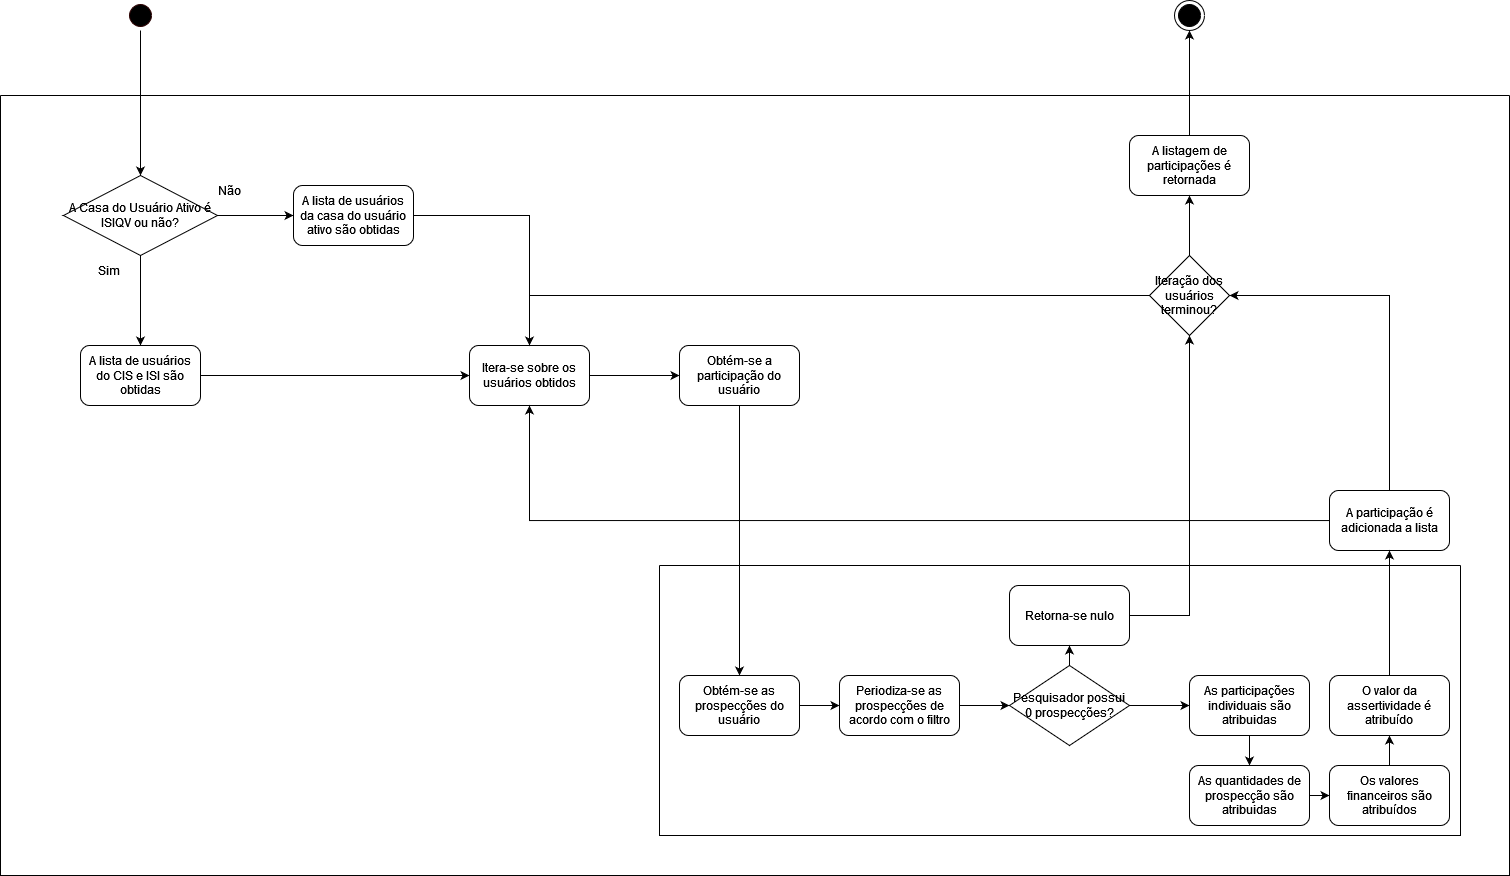

The diagram above was exported from draw.io. Its source (the exported page's mxGraphModel, read from the mxfile embedded in the PNG):
<mxGraphModel dx="1594" dy="710" grid="1" gridSize="10" guides="1" tooltips="1" connect="1" arrows="1" fold="1" page="1" pageScale="1" pageWidth="827" pageHeight="1169" math="0" shadow="0">
  <root>
    <mxCell id="0" />
    <mxCell id="1" parent="0" />
    <mxCell id="lb1jEGPWHhScYuzUH2o1-2" value="" style="ellipse;html=1;shape=startState;fillColor=#000000;strokeColor=#2B0000;" vertex="1" parent="1">
      <mxGeometry x="186" y="105" width="30" height="30" as="geometry" />
    </mxCell>
    <mxCell id="lb1jEGPWHhScYuzUH2o1-3" value="" style="ellipse;html=1;shape=endState;fillColor=#000000;strokeColor=#000000;" vertex="1" parent="1">
      <mxGeometry x="1235" y="105" width="30" height="30" as="geometry" />
    </mxCell>
    <mxCell id="lb1jEGPWHhScYuzUH2o1-4" value="" style="endArrow=classic;html=1;rounded=0;entryX=0.5;entryY=0;entryDx=0;entryDy=0;" edge="1" parent="1" source="lb1jEGPWHhScYuzUH2o1-2" target="lb1jEGPWHhScYuzUH2o1-6">
      <mxGeometry width="50" height="50" relative="1" as="geometry">
        <mxPoint x="270" y="400" as="sourcePoint" />
        <mxPoint x="320" y="350" as="targetPoint" />
      </mxGeometry>
    </mxCell>
    <mxCell id="lb1jEGPWHhScYuzUH2o1-10" style="edgeStyle=orthogonalEdgeStyle;rounded=0;orthogonalLoop=1;jettySize=auto;html=1;" edge="1" parent="1" source="lb1jEGPWHhScYuzUH2o1-6" target="lb1jEGPWHhScYuzUH2o1-9">
      <mxGeometry relative="1" as="geometry" />
    </mxCell>
    <mxCell id="lb1jEGPWHhScYuzUH2o1-12" style="edgeStyle=orthogonalEdgeStyle;rounded=0;orthogonalLoop=1;jettySize=auto;html=1;" edge="1" parent="1" source="lb1jEGPWHhScYuzUH2o1-6" target="lb1jEGPWHhScYuzUH2o1-11">
      <mxGeometry relative="1" as="geometry" />
    </mxCell>
    <mxCell id="lb1jEGPWHhScYuzUH2o1-6" value="&lt;div&gt;A Casa do Usuário Ativo é ISIQV ou não?&lt;/div&gt;" style="rhombus;whiteSpace=wrap;html=1;" vertex="1" parent="1">
      <mxGeometry x="124" y="280" width="154" height="80" as="geometry" />
    </mxCell>
    <mxCell id="lb1jEGPWHhScYuzUH2o1-7" value="Não" style="text;html=1;strokeColor=none;fillColor=none;align=center;verticalAlign=middle;whiteSpace=wrap;rounded=0;" vertex="1" parent="1">
      <mxGeometry x="260" y="280" width="60" height="30" as="geometry" />
    </mxCell>
    <mxCell id="lb1jEGPWHhScYuzUH2o1-8" value="Sim" style="text;html=1;strokeColor=none;fillColor=none;align=center;verticalAlign=middle;whiteSpace=wrap;rounded=0;" vertex="1" parent="1">
      <mxGeometry x="140" y="360" width="60" height="30" as="geometry" />
    </mxCell>
    <mxCell id="lb1jEGPWHhScYuzUH2o1-15" style="edgeStyle=orthogonalEdgeStyle;rounded=0;orthogonalLoop=1;jettySize=auto;html=1;" edge="1" parent="1" source="lb1jEGPWHhScYuzUH2o1-9" target="lb1jEGPWHhScYuzUH2o1-13">
      <mxGeometry relative="1" as="geometry" />
    </mxCell>
    <mxCell id="lb1jEGPWHhScYuzUH2o1-9" value="A lista de usuários do CIS e ISI são obtidas" style="rounded=1;whiteSpace=wrap;html=1;" vertex="1" parent="1">
      <mxGeometry x="141" y="450" width="120" height="60" as="geometry" />
    </mxCell>
    <mxCell id="lb1jEGPWHhScYuzUH2o1-14" style="edgeStyle=orthogonalEdgeStyle;rounded=0;orthogonalLoop=1;jettySize=auto;html=1;entryX=0;entryY=0.5;entryDx=0;entryDy=0;" edge="1" parent="1" source="lb1jEGPWHhScYuzUH2o1-11" target="lb1jEGPWHhScYuzUH2o1-13">
      <mxGeometry relative="1" as="geometry">
        <Array as="points">
          <mxPoint x="590" y="320" />
          <mxPoint x="590" y="480" />
        </Array>
      </mxGeometry>
    </mxCell>
    <mxCell id="lb1jEGPWHhScYuzUH2o1-11" value="A lista de usuários da casa do usuário ativo são obtidas" style="rounded=1;whiteSpace=wrap;html=1;" vertex="1" parent="1">
      <mxGeometry x="354" y="290" width="120" height="60" as="geometry" />
    </mxCell>
    <mxCell id="lb1jEGPWHhScYuzUH2o1-19" style="edgeStyle=orthogonalEdgeStyle;rounded=0;orthogonalLoop=1;jettySize=auto;html=1;" edge="1" parent="1" source="lb1jEGPWHhScYuzUH2o1-13" target="lb1jEGPWHhScYuzUH2o1-16">
      <mxGeometry relative="1" as="geometry" />
    </mxCell>
    <mxCell id="lb1jEGPWHhScYuzUH2o1-13" value="Itera-se sobre os usuários obtidos" style="rounded=1;whiteSpace=wrap;html=1;" vertex="1" parent="1">
      <mxGeometry x="530" y="450" width="120" height="60" as="geometry" />
    </mxCell>
    <mxCell id="lb1jEGPWHhScYuzUH2o1-27" style="edgeStyle=orthogonalEdgeStyle;rounded=0;orthogonalLoop=1;jettySize=auto;html=1;" edge="1" parent="1" source="lb1jEGPWHhScYuzUH2o1-16" target="lb1jEGPWHhScYuzUH2o1-26">
      <mxGeometry relative="1" as="geometry" />
    </mxCell>
    <mxCell id="lb1jEGPWHhScYuzUH2o1-16" value="Obtém-se a participação do usuário" style="rounded=1;whiteSpace=wrap;html=1;" vertex="1" parent="1">
      <mxGeometry x="740" y="450" width="120" height="60" as="geometry" />
    </mxCell>
    <mxCell id="lb1jEGPWHhScYuzUH2o1-24" value="" style="swimlane;startSize=0;" vertex="1" parent="1">
      <mxGeometry x="61" y="200" width="1509" height="780" as="geometry" />
    </mxCell>
    <mxCell id="lb1jEGPWHhScYuzUH2o1-25" value="" style="swimlane;startSize=0;" vertex="1" parent="lb1jEGPWHhScYuzUH2o1-24">
      <mxGeometry x="659" y="470" width="801" height="270" as="geometry">
        <mxRectangle x="659" y="550" width="50" height="40" as="alternateBounds" />
      </mxGeometry>
    </mxCell>
    <mxCell id="lb1jEGPWHhScYuzUH2o1-29" style="edgeStyle=orthogonalEdgeStyle;rounded=0;orthogonalLoop=1;jettySize=auto;html=1;" edge="1" parent="lb1jEGPWHhScYuzUH2o1-25" source="lb1jEGPWHhScYuzUH2o1-26" target="lb1jEGPWHhScYuzUH2o1-28">
      <mxGeometry relative="1" as="geometry" />
    </mxCell>
    <mxCell id="lb1jEGPWHhScYuzUH2o1-26" value="Obtém-se as prospecções do usuário" style="rounded=1;whiteSpace=wrap;html=1;" vertex="1" parent="lb1jEGPWHhScYuzUH2o1-25">
      <mxGeometry x="20" y="110" width="120" height="60" as="geometry" />
    </mxCell>
    <mxCell id="lb1jEGPWHhScYuzUH2o1-31" style="edgeStyle=orthogonalEdgeStyle;rounded=0;orthogonalLoop=1;jettySize=auto;html=1;" edge="1" parent="lb1jEGPWHhScYuzUH2o1-25" source="lb1jEGPWHhScYuzUH2o1-28" target="lb1jEGPWHhScYuzUH2o1-30">
      <mxGeometry relative="1" as="geometry" />
    </mxCell>
    <mxCell id="lb1jEGPWHhScYuzUH2o1-28" value="Periodiza-se as prospecções de acordo com o filtro" style="rounded=1;whiteSpace=wrap;html=1;" vertex="1" parent="lb1jEGPWHhScYuzUH2o1-25">
      <mxGeometry x="180" y="110" width="120" height="60" as="geometry" />
    </mxCell>
    <mxCell id="lb1jEGPWHhScYuzUH2o1-33" style="edgeStyle=orthogonalEdgeStyle;rounded=0;orthogonalLoop=1;jettySize=auto;html=1;" edge="1" parent="lb1jEGPWHhScYuzUH2o1-25" source="lb1jEGPWHhScYuzUH2o1-30" target="lb1jEGPWHhScYuzUH2o1-32">
      <mxGeometry relative="1" as="geometry" />
    </mxCell>
    <mxCell id="lb1jEGPWHhScYuzUH2o1-30" value="Pesquisador possui 0 prospecções?" style="rhombus;whiteSpace=wrap;html=1;" vertex="1" parent="lb1jEGPWHhScYuzUH2o1-25">
      <mxGeometry x="350" y="100" width="120" height="80" as="geometry" />
    </mxCell>
    <mxCell id="lb1jEGPWHhScYuzUH2o1-35" style="edgeStyle=orthogonalEdgeStyle;rounded=0;orthogonalLoop=1;jettySize=auto;html=1;" edge="1" parent="lb1jEGPWHhScYuzUH2o1-25" source="lb1jEGPWHhScYuzUH2o1-32" target="lb1jEGPWHhScYuzUH2o1-34">
      <mxGeometry relative="1" as="geometry" />
    </mxCell>
    <mxCell id="lb1jEGPWHhScYuzUH2o1-32" value="As participações individuais são atribuidas" style="rounded=1;whiteSpace=wrap;html=1;" vertex="1" parent="lb1jEGPWHhScYuzUH2o1-25">
      <mxGeometry x="530" y="110" width="120" height="60" as="geometry" />
    </mxCell>
    <mxCell id="lb1jEGPWHhScYuzUH2o1-37" style="edgeStyle=orthogonalEdgeStyle;rounded=0;orthogonalLoop=1;jettySize=auto;html=1;" edge="1" parent="lb1jEGPWHhScYuzUH2o1-25" source="lb1jEGPWHhScYuzUH2o1-34" target="lb1jEGPWHhScYuzUH2o1-36">
      <mxGeometry relative="1" as="geometry" />
    </mxCell>
    <mxCell id="lb1jEGPWHhScYuzUH2o1-34" value="As quantidades de prospecção são atribuidas" style="rounded=1;whiteSpace=wrap;html=1;" vertex="1" parent="lb1jEGPWHhScYuzUH2o1-25">
      <mxGeometry x="530" y="200" width="120" height="60" as="geometry" />
    </mxCell>
    <mxCell id="lb1jEGPWHhScYuzUH2o1-39" style="edgeStyle=orthogonalEdgeStyle;rounded=0;orthogonalLoop=1;jettySize=auto;html=1;" edge="1" parent="lb1jEGPWHhScYuzUH2o1-25" source="lb1jEGPWHhScYuzUH2o1-36" target="lb1jEGPWHhScYuzUH2o1-38">
      <mxGeometry relative="1" as="geometry" />
    </mxCell>
    <mxCell id="lb1jEGPWHhScYuzUH2o1-36" value="Os valores financeiros são atribuídos" style="rounded=1;whiteSpace=wrap;html=1;" vertex="1" parent="lb1jEGPWHhScYuzUH2o1-25">
      <mxGeometry x="670" y="200" width="120" height="60" as="geometry" />
    </mxCell>
    <mxCell id="lb1jEGPWHhScYuzUH2o1-38" value="O valor da assertividade é atribuído" style="rounded=1;whiteSpace=wrap;html=1;" vertex="1" parent="lb1jEGPWHhScYuzUH2o1-25">
      <mxGeometry x="670" y="110" width="120" height="60" as="geometry" />
    </mxCell>
    <mxCell id="lb1jEGPWHhScYuzUH2o1-44" value="Retorna-se nulo" style="rounded=1;whiteSpace=wrap;html=1;" vertex="1" parent="lb1jEGPWHhScYuzUH2o1-25">
      <mxGeometry x="350" y="20" width="120" height="60" as="geometry" />
    </mxCell>
    <mxCell id="lb1jEGPWHhScYuzUH2o1-45" style="edgeStyle=orthogonalEdgeStyle;rounded=0;orthogonalLoop=1;jettySize=auto;html=1;" edge="1" parent="lb1jEGPWHhScYuzUH2o1-25" source="lb1jEGPWHhScYuzUH2o1-30" target="lb1jEGPWHhScYuzUH2o1-44">
      <mxGeometry relative="1" as="geometry" />
    </mxCell>
    <mxCell id="lb1jEGPWHhScYuzUH2o1-51" style="edgeStyle=orthogonalEdgeStyle;rounded=0;orthogonalLoop=1;jettySize=auto;html=1;entryX=1;entryY=0.5;entryDx=0;entryDy=0;" edge="1" parent="lb1jEGPWHhScYuzUH2o1-24" source="lb1jEGPWHhScYuzUH2o1-17" target="lb1jEGPWHhScYuzUH2o1-48">
      <mxGeometry relative="1" as="geometry">
        <Array as="points">
          <mxPoint x="1389" y="200" />
        </Array>
      </mxGeometry>
    </mxCell>
    <mxCell id="lb1jEGPWHhScYuzUH2o1-17" value="A participação é adicionada a lista" style="rounded=1;whiteSpace=wrap;html=1;" vertex="1" parent="lb1jEGPWHhScYuzUH2o1-24">
      <mxGeometry x="1329" y="395" width="120" height="60" as="geometry" />
    </mxCell>
    <mxCell id="lb1jEGPWHhScYuzUH2o1-40" style="edgeStyle=orthogonalEdgeStyle;rounded=0;orthogonalLoop=1;jettySize=auto;html=1;" edge="1" parent="lb1jEGPWHhScYuzUH2o1-24" source="lb1jEGPWHhScYuzUH2o1-38" target="lb1jEGPWHhScYuzUH2o1-17">
      <mxGeometry relative="1" as="geometry" />
    </mxCell>
    <mxCell id="lb1jEGPWHhScYuzUH2o1-42" value="A listagem de participações é retornada" style="rounded=1;whiteSpace=wrap;html=1;" vertex="1" parent="lb1jEGPWHhScYuzUH2o1-24">
      <mxGeometry x="1129" y="40" width="120" height="60" as="geometry" />
    </mxCell>
    <mxCell id="lb1jEGPWHhScYuzUH2o1-52" style="edgeStyle=orthogonalEdgeStyle;rounded=0;orthogonalLoop=1;jettySize=auto;html=1;" edge="1" parent="lb1jEGPWHhScYuzUH2o1-24" source="lb1jEGPWHhScYuzUH2o1-44" target="lb1jEGPWHhScYuzUH2o1-48">
      <mxGeometry relative="1" as="geometry" />
    </mxCell>
    <mxCell id="lb1jEGPWHhScYuzUH2o1-49" style="edgeStyle=orthogonalEdgeStyle;rounded=0;orthogonalLoop=1;jettySize=auto;html=1;" edge="1" parent="lb1jEGPWHhScYuzUH2o1-24" source="lb1jEGPWHhScYuzUH2o1-48" target="lb1jEGPWHhScYuzUH2o1-42">
      <mxGeometry relative="1" as="geometry" />
    </mxCell>
    <mxCell id="lb1jEGPWHhScYuzUH2o1-48" value="Iteração dos usuários terminou?" style="rhombus;whiteSpace=wrap;html=1;" vertex="1" parent="lb1jEGPWHhScYuzUH2o1-24">
      <mxGeometry x="1149" y="160" width="80" height="80" as="geometry" />
    </mxCell>
    <mxCell id="lb1jEGPWHhScYuzUH2o1-46" style="edgeStyle=orthogonalEdgeStyle;rounded=0;orthogonalLoop=1;jettySize=auto;html=1;" edge="1" parent="1" source="lb1jEGPWHhScYuzUH2o1-17" target="lb1jEGPWHhScYuzUH2o1-13">
      <mxGeometry relative="1" as="geometry" />
    </mxCell>
    <mxCell id="lb1jEGPWHhScYuzUH2o1-50" style="edgeStyle=orthogonalEdgeStyle;rounded=0;orthogonalLoop=1;jettySize=auto;html=1;" edge="1" parent="1" source="lb1jEGPWHhScYuzUH2o1-48" target="lb1jEGPWHhScYuzUH2o1-13">
      <mxGeometry relative="1" as="geometry" />
    </mxCell>
    <mxCell id="lb1jEGPWHhScYuzUH2o1-53" style="edgeStyle=orthogonalEdgeStyle;rounded=0;orthogonalLoop=1;jettySize=auto;html=1;" edge="1" parent="1" source="lb1jEGPWHhScYuzUH2o1-42" target="lb1jEGPWHhScYuzUH2o1-3">
      <mxGeometry relative="1" as="geometry" />
    </mxCell>
  </root>
</mxGraphModel>